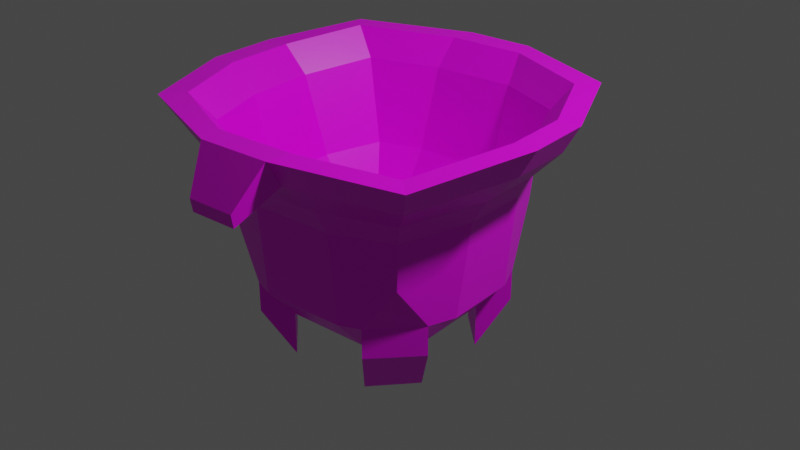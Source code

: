 # Source: untitled.blend  (saved by Blender 2.81.16; exported with 4.5.12 LTS)
import bpy
from mathutils import Matrix  # noqa: F401  (used for matrix-valued properties, if any)

bpy.ops.wm.read_factory_settings(use_empty=True)
scene = bpy.context.scene
scene.name = 'Scene'

# ---- collections
col_collection = bpy.data.collections.new('Collection'); scene.collection.children.link(col_collection)

# ---- images (referenced by path relative to the original .blend; pixels are not part of the script)
import os
ASSET_DIR = os.environ.get("B2B_ASSET_DIR", "")  # directory of the original .blend (textures are referenced by path, not embedded)
HERE = os.path.dirname(os.path.abspath(__file__))  # packed textures are extracted next to this script under _unpacked/

def load_image(name, relpath, width, height, colorspace="sRGB"):
    """Load a texture the original file referenced (path relative to the .blend, or extracted next to this script)."""
    p = next((c for c in (os.path.join(HERE, relpath), os.path.join(ASSET_DIR, relpath)) if relpath and os.path.exists(c)), "")
    if p:
        img = bpy.data.images.load(p, check_existing=True)
        img.name = name
    else:  # same state as the original file: an image datablock whose file is absent (Cycles renders it pink)
        img = bpy.data.images.new(name, width, height)
        img.source = "FILE"
        img.filepath = "//" + (relpath or name)
    img.colorspace_settings.name = colorspace
    return img
img_caldero_png = load_image('Caldero.png', 'Caldero.png', 1024, 1024, 'sRGB')

# ---- materials (node trees are filled in below, after node groups)
mat_material_001 = bpy.data.materials.new('Material.001')
mat_material_001.use_transparent_shadow = False

# ---- material node trees
mat_material_001.use_nodes = True; mat_material_001.node_tree.nodes.clear()
_N = mat_material_001.node_tree.nodes; _L = mat_material_001.node_tree.links
n0 = _N.new('ShaderNodeOutputMaterial'); n0.name = 'Material Output'; n0.location = (300, 300)
n1 = _N.new('ShaderNodeBsdfPrincipled'); n1.name = 'Principled BSDF'; n1.location = (10, 300)
n1.distribution = 'GGX'
n1.subsurface_method = 'BURLEY'
n1.inputs[2].default_value = 0.4
n1.inputs[3].default_value = 1.45
n1.inputs[27].default_value = (0.0, 0.0, 0.0, 1.0)
n1.inputs[28].default_value = 1.0
n2 = _N.new('ShaderNodeNormalMap'); n2.name = 'Normal Map'; n2.location = (-300, -300)
n2.label = 'Normal/Map'
n2.inputs[0].default_value = 0.0
n3 = _N.new('ShaderNodeTexImage'); n3.name = 'Image Texture'; n3.location = (-280, 275)
n3.image = img_caldero_png
_L.new(n1.outputs[0], n0.inputs[0])
_L.new(n2.outputs[0], n1.inputs[5])
_L.new(n3.outputs[0], n1.inputs[0])
n0.is_active_output = True

# ---- world
world_world = bpy.data.worlds.new('World'); scene.world = world_world
world_world.use_nodes = True; world_world.node_tree.nodes.clear()
_N = world_world.node_tree.nodes; _L = world_world.node_tree.links
n0 = _N.new('ShaderNodeOutputWorld'); n0.name = 'World Output'; n0.location = (300, 300)
n1 = _N.new('ShaderNodeBackground'); n1.name = 'Background'; n1.location = (10, 300)
n1.inputs[0].default_value = (0.05088, 0.05088, 0.05088, 1.0)
_L.new(n1.outputs[0], n0.inputs[0])
n0.is_active_output = True
world_world.color = (0.05088, 0.05088, 0.05088)
world_world.use_sun_shadow = False
world_world.sun_shadow_jitter_overblur = 0.0

# ---- lights
light_light_001 = bpy.data.lights.new('Light.001', 'POINT')
light_light_001.transmission_factor = 0.0
light_light_001.energy = 1000.0
light_light_001.shadow_soft_size = 0.25
light_light_001.shadow_maximum_resolution = 0.006
light_light_001.use_absolute_resolution = True

# ---- meshes
me_cube_001 = bpy.data.meshes.new('Cube.001')
me_cube_001.from_pydata([(0.7292, -0.7838, 0.441), (-0.7329, -0.6996, 0.4701), (-0.6667, -0.6665, -0.1306), (0.6665, -0.6615, -0.1301), (-0.7487, -0.687, 0.2453), (0.7453, -0.7425, 0.2346), (0.985, -0.9748, 0.5885), (-0.9734, -0.9373, 0.645), (0.443, -0.443, -0.5039), (-0.443, -0.443, -0.5039), (-0.898, -0.8277, 0.4576), (0.6811, -0.6732, 0.07923), (-0.6836, -0.6565, 0.0811), (0.9028, -0.8956, 0.4129), (0.8678, -0.8595, 0.5962), (-0.861, -0.7977, 0.6465), (0.5948, -0.6423, -0.07264), (-0.5951, -0.6461, -0.07299), (0.2439, -1.222, 0.6455), (-0.2538, -1.226, 0.6413), (0.2974, -0.5444, -0.8118), (-0.2974, -0.5444, -0.8118), (0.2886, -0.8084, -0.1306), (-0.2887, -0.8084, -0.1306), (-0.2899, -0.9095, 0.2387), (0.2719, -0.9101, 0.2452), (-0.3103, -0.9141, 0.4616), (0.2843, -0.9216, 0.47), (0.2933, -0.4758, -0.5344), (-0.2933, -0.4758, -0.5344), (0.2972, -0.7529, -0.07729), (-0.2978, -0.7531, -0.07752), (-0.2537, -1.118, 0.4506), (0.2347, -1.111, 0.4583), (-0.2887, -0.7695, -0.5553), (0.2887, -0.7695, -0.5553), (-0.2889, -0.828, 0.07842), (0.2814, -0.826, 0.08141), (-0.2903, -1.066, 0.6403), (0.2729, -1.062, 0.6472), (0.1607, -1.413, 0.3815), (-0.1627, -1.414, 0.3806), (-0.1625, -1.399, 0.2928), (0.1607, -1.398, 0.2936), (0.7497, 0.7097, 0.4838), (-0.7567, 0.7484, 0.4868), (-0.6667, 0.6667, -0.1306), (0.6864, 0.6337, -0.1135), (-0.7551, 0.7342, 0.2467), (0.7716, 0.6904, 0.262), (0.9879, 0.8955, 0.6628), (-1.005, 0.9274, 0.6743), (0.443, 0.443, -0.5039), (-0.443, 0.443, -0.5039), (-0.9245, 0.853, 0.4806), (0.7085, 0.6367, 0.1016), (-0.6816, 0.6816, 0.07833), (0.9122, 0.8174, 0.4734), (0.8769, 0.7658, 0.6658), (-0.898, 0.8042, 0.6796), (0.6165, 0.612, -0.05453), (-0.595, 0.6479, -0.07319), (0.2401, 1.215, 0.6604), (-0.2167, 1.209, 0.6639), (0.2974, 0.5444, -0.8118), (-0.2974, 0.5444, -0.8118), (0.293, 0.8012, -0.1268), (-0.2887, 0.8084, -0.1306), (-0.286, 0.9157, 0.2397), (0.2793, 0.9055, 0.2532), (-0.2941, 0.924, 0.4689), (0.291, 0.9205, 0.4785), (0.2933, 0.4758, -0.5344), (-0.2933, 0.4758, -0.5344), (0.3044, 0.7421, -0.0718), (-0.2978, 0.7531, -0.07752), (-0.229, 1.105, 0.4686), (0.2309, 1.106, 0.4753), (-0.2887, 0.7695, -0.5553), (0.2887, 0.7695, -0.5553), (-0.2888, 0.8289, 0.07831), (0.292, 0.8163, 0.08732), (-0.2587, 1.054, 0.6582), (0.2728, 1.058, 0.6588), (0.1536, 1.407, 0.3937), (-0.148, 1.405, 0.3924), (-0.1532, 1.393, 0.3008), (0.1528, 1.393, 0.3038), (0.9132, 0.2548, 0.4597), (0.9139, -0.1891, 0.4612), (-0.8249, -0.2948, 0.4952), (-0.9051, 0.2483, 0.4628), (0.7361, 0.2472, -0.07424), (0.7301, -0.2138, -0.07462), (-0.7297, -0.2536, -0.07777), (-0.7315, 0.2525, -0.07848), (-0.5531, 0.2577, -0.812), (-0.5531, -0.2577, -0.812), (1.24, 0.2566, 0.6413), (1.242, -0.1898, 0.6413), (-1.209, -0.27, 0.6534), (-1.24, 0.2521, 0.6413), (0.5531, -0.2577, -0.812), (0.5531, 0.2577, -0.812), (0.8252, 0.2486, -0.128), (0.8211, -0.2144, -0.1269), (-0.8221, -0.2514, -0.1305), (-0.8225, 0.2512, -0.1306), (0.9303, -0.1951, 0.2418), (0.933, 0.251, 0.2398), (-0.9281, 0.2497, 0.2391), (-0.8685, -0.285, 0.2626), (0.4844, 0.2538, -0.5425), (0.4844, -0.2538, -0.5425), (-0.4844, -0.2538, -0.5425), (-0.4844, 0.2538, -0.5425), (-1.13, 0.25, 0.4517), (-1.07, -0.2882, 0.475), (1.134, -0.1882, 0.4511), (1.133, 0.2552, 0.4504), (0.7835, -0.2515, -0.5556), (0.7835, 0.2515, -0.5556), (-0.7835, 0.2515, -0.5556), (-0.7835, -0.2515, -0.5556), (0.8412, -0.201, 0.08331), (0.8476, 0.2481, 0.08289), (-0.843, 0.2512, 0.07831), (-0.8148, -0.2675, 0.08925), (1.085, -0.1779, 0.64), (1.083, 0.259, 0.64), (-1.081, 0.2509, 0.6408), (-1.025, -0.2855, 0.6624), (0.2975, 0.2581, -0.8119), (0.2975, -0.2581, -0.8119), (-0.2975, -0.2581, -0.8119), (-0.2975, 0.2581, -0.8119), (-0.2908, 0.252, -0.6043), (-0.2908, -0.252, -0.6043), (0.2908, -0.252, -0.6043), (0.2908, 0.252, -0.6043), (0.5478, -0.282, -0.8119), (0.2974, -0.5444, -0.8118), (-0.2974, -0.5444, -0.8118), (-0.5478, -0.282, -0.8119), (0.4341, -0.7149, -0.5541), (0.7149, -0.4341, -0.5541), (0.6522, -0.6497, -0.2464), (-0.7149, -0.4341, -0.5541), (-0.4341, -0.7149, -0.5541), (-0.6523, -0.6522, -0.2466), (0.2974, 0.5444, -0.8118), (0.5478, 0.282, -0.8119), (-0.5478, 0.282, -0.8119), (-0.2974, 0.5444, -0.8118), (0.7149, 0.4341, -0.5541), (0.4341, 0.7149, -0.5541), (0.6612, 0.636, -0.2469), (-0.4341, 0.7149, -0.5541), (-0.7149, 0.4341, -0.5541), (-0.6523, 0.6523, -0.2466), (0.4341, -0.7149, -0.7625), (0.7149, -0.4341, -0.7625), (-0.7149, -0.4341, -0.7625), (-0.4341, -0.7149, -0.7625), (0.7149, 0.4341, -0.7625), (0.4341, 0.7149, -0.7625), (-0.4341, 0.7149, -0.7625), (-0.7149, 0.4341, -0.7625), (0.2974, -0.5444, -1.116), (0.5478, -0.282, -1.116), (-0.5478, -0.282, -1.116), (-0.2974, -0.5444, -1.116), (0.5478, 0.282, -1.116), (0.2974, 0.5444, -1.116), (-0.2974, 0.5444, -1.116), (-0.5478, 0.282, -1.116), (0.6692, 0.1819, -0.9058), (0.5517, 0.1496, -0.9075), (1.514, 0.4106, -1.156)], [], [(112, 52, 72, 139), (26, 1, 15, 38), (136, 73, 53, 115), (30, 16, 8, 28), (36, 24, 4, 12), (38, 15, 7, 19), (13, 6, 18, 33), (0, 27, 39, 14), (48, 110, 116, 54), (59, 51, 101, 130), (3, 11, 37, 22), (133, 102, 140, 141, 20), (119, 57, 50, 98), (125, 55, 49, 109), (78, 157, 159, 46, 67), (65, 153, 157, 78), (156, 155, 79, 66, 47), (46, 107, 126, 56), (141, 144, 35, 20), (23, 36, 12, 2), (34, 23, 2, 149, 148), (152, 96, 122, 158), (108, 118, 13, 5), (104, 47, 55, 125), (103, 151, 154, 121), (56, 126, 110, 48), (147, 149, 2, 106, 123), (5, 13, 33, 25), (24, 32, 10, 4), (11, 5, 25, 37), (27, 0, 16, 30), (1, 26, 31, 17), (97, 134, 21, 142, 143), (32, 19, 7, 10), (88, 129, 58, 44), (129, 98, 50, 58), (91, 95, 61, 45), (10, 7, 100, 117), (17, 31, 29, 9), (44, 60, 92, 88), (94, 17, 9, 114), (1, 90, 131, 15), (95, 115, 53, 61), (27, 30, 31, 26), (29, 31, 30, 28), (33, 18, 40, 43), (25, 33, 32, 24), (72, 73, 136, 139), (23, 34, 35, 22), (20, 35, 34, 21), (24, 36, 37, 25), (22, 37, 36, 23), (26, 38, 39, 27), (18, 39, 38, 19), (14, 39, 18, 6), (41, 42, 43, 40), (19, 32, 42, 41), (32, 33, 43, 42), (18, 19, 41, 40), (137, 114, 9, 29), (70, 82, 59, 45), (65, 64, 132, 135), (74, 72, 52, 60), (80, 56, 48, 68), (82, 63, 51, 59), (57, 77, 62, 50), (44, 58, 83, 71), (113, 138, 28, 8), (143, 147, 123, 97), (47, 66, 81, 55), (132, 64, 150, 151, 103), (15, 131, 100, 7), (12, 4, 111, 127), (2, 12, 127, 106), (105, 124, 11, 3), (128, 14, 6, 99), (124, 108, 5, 11), (150, 64, 79, 155), (67, 46, 56, 80), (121, 154, 156, 47, 104), (21, 34, 148, 142), (109, 49, 57, 119), (144, 146, 3, 22, 35), (4, 10, 117, 111), (159, 158, 122, 107, 46), (49, 69, 77, 57), (68, 48, 54, 76), (55, 81, 69, 49), (71, 74, 60, 44), (45, 61, 75, 70), (96, 152, 153, 65, 135), (76, 54, 51, 63), (90, 1, 17, 94), (118, 99, 6, 13), (60, 52, 112, 92), (54, 116, 101, 51), (61, 53, 73, 75), (89, 0, 14, 128), (16, 93, 113, 8), (45, 59, 130, 91), (120, 105, 3, 146, 145), (71, 70, 75, 74), (73, 72, 74, 75), (77, 87, 84, 62), (69, 68, 76, 77), (21, 134, 133, 20), (67, 66, 79, 78), (64, 65, 78, 79), (68, 69, 81, 80), (66, 67, 80, 81), (70, 71, 83, 82), (62, 63, 82, 83), (28, 138, 137, 29), (58, 50, 62, 83), (85, 84, 87, 86), (63, 85, 86, 76), (76, 86, 87, 77), (62, 84, 85, 63), (101, 116, 117, 100), (111, 117, 116, 110), (99, 118, 119, 98), (109, 119, 118, 108), (105, 120, 121, 104), (103, 121, 120, 102), (107, 122, 123, 106), (97, 123, 122, 96), (108, 124, 125, 109), (104, 125, 124, 105), (110, 126, 127, 111), (106, 127, 126, 107), (89, 128, 129, 88), (98, 129, 128, 99), (91, 130, 131, 90), (100, 131, 130, 101), (88, 92, 93, 89), (113, 93, 92, 112), (90, 94, 95, 91), (115, 95, 94, 114), (135, 132, 133, 134), (139, 136, 137, 138), (96, 135, 134, 97), (132, 103, 102, 133), (112, 139, 138, 113), (136, 115, 114, 137), (0, 89, 93, 16), (144, 145, 146), (147, 148, 149), (154, 155, 156), (157, 158, 159), (142, 148, 163, 171), (145, 144, 160, 161), (157, 153, 174, 166), (143, 142, 171, 170), (102, 120, 145, 140), (160, 168, 169, 161), (171, 163, 162, 170), (164, 172, 173, 165), (175, 167, 166, 174), (147, 143, 170, 162), (158, 157, 166, 167), (154, 151, 172, 164), (148, 147, 162, 163), (151, 150, 173, 172), (144, 141, 168, 160), (150, 155, 165, 173), (141, 140, 169, 168), (153, 152, 175, 174), (140, 145, 161, 169), (155, 154, 164, 165), (152, 158, 167, 175)])
me_cube_001.polygons.foreach_set('use_smooth', [True] * 170)
_k = set([(0, 14), (0, 16), (0, 27), (0, 89), (1, 15), (1, 17), (1, 26), (1, 90), (2, 12), (2, 23), (2, 106), (2, 149), (3, 11), (3, 22), (3, 105), (3, 146), (4, 10), (4, 12), (4, 24), (4, 111), (5, 11), (5, 13), (5, 25), (5, 108), (6, 13), (6, 14), (6, 18), (6, 99), (7, 10), (7, 15), (7, 19), (7, 100), (8, 16), (8, 28), (8, 113), (9, 17), (9, 29), (9, 114), (10, 32), (10, 117), (11, 37), (11, 124), (12, 36), (12, 127), (13, 33), (13, 118), (14, 39), (14, 128), (15, 38), (15, 131), (16, 30), (16, 93), (17, 31), (17, 94), (18, 19), (18, 33), (18, 39), (18, 40), (19, 32), (19, 38), (19, 41), (20, 21), (20, 35), (20, 141), (21, 34), (21, 142), (22, 35), (22, 37), (23, 34), (23, 36), (24, 25), (24, 32), (24, 36), (25, 33), (25, 37), (26, 27), (26, 31), (26, 38), (27, 30), (27, 39), (28, 29), (28, 30), (28, 138), (29, 31), (29, 137), (30, 31), (32, 33), (32, 42), (33, 43), (34, 35), (34, 148), (35, 144), (36, 37), (38, 39), (40, 41), (40, 43), (41, 42), (42, 43), (44, 58), (44, 60), (44, 71), (44, 88), (45, 59), (45, 61), (45, 70), (45, 91), (46, 56), (46, 67), (46, 159), (47, 55), (47, 104), (47, 156), (48, 54), (48, 56), (48, 68), (48, 110), (49, 55), (49, 57), (49, 69), (49, 109), (50, 57), (50, 58), (50, 62), (50, 98), (51, 54), (51, 59), (51, 63), (51, 101), (52, 60), (52, 72), (52, 112), (53, 61), (53, 73), (53, 115), (54, 76), (54, 116), (55, 81), (55, 125), (56, 80), (56, 126), (57, 77), (57, 119), (58, 83), (58, 129), (59, 82), (59, 130), (60, 74), (60, 92), (61, 75), (61, 95), (62, 63), (62, 77), (62, 83), (62, 84), (63, 76), (63, 82), (63, 85), (64, 65), (64, 79), (64, 150), (65, 78), (65, 153), (66, 79), (66, 81), (67, 78), (67, 80), (68, 69), (68, 76), (68, 80), (69, 77), (69, 81), (70, 71), (70, 75), (70, 82), (71, 74), (71, 83), (72, 73), (72, 74), (72, 139), (73, 75), (73, 136), (74, 75), (76, 77), (76, 86), (77, 87), (78, 79), (78, 157), (79, 155), (80, 81), (82, 83), (84, 85), (84, 87), (85, 86), (86, 87), (88, 89), (88, 92), (88, 129), (89, 93), (89, 128), (90, 91), (90, 94), (90, 131), (91, 95), (91, 130), (92, 93), (92, 112), (93, 113), (94, 95), (94, 114), (95, 115), (96, 97), (96, 122), (96, 152), (97, 123), (97, 143), (98, 99), (98, 119), (98, 129), (99, 118), (99, 128), (100, 101), (100, 117), (100, 131), (101, 116), (101, 130), (102, 103), (102, 120), (102, 140), (103, 121), (103, 151), (104, 121), (104, 125), (105, 120), (105, 124), (106, 107), (106, 123), (106, 127), (107, 122), (107, 126), (108, 109), (108, 118), (108, 124), (109, 119), (109, 125), (110, 111), (110, 116), (110, 126), (111, 117), (111, 127), (112, 113), (112, 139), (113, 138), (114, 115), (114, 137), (115, 136), (116, 117), (118, 119), (120, 121), (120, 145), (121, 154), (122, 123), (122, 158), (123, 147), (124, 125), (126, 127), (128, 129), (130, 131), (136, 137), (136, 139), (137, 138), (138, 139), (140, 141), (140, 145), (140, 169), (141, 144), (141, 168), (142, 143), (142, 148), (142, 171), (143, 147), (143, 170), (144, 145), (144, 146), (144, 160), (145, 146), (145, 161), (147, 148), (147, 149), (147, 162), (148, 149), (148, 163), (150, 151), (150, 155), (150, 173), (151, 154), (151, 172), (152, 153), (152, 158), (152, 175), (153, 157), (153, 174), (154, 155), (154, 156), (154, 164), (155, 156), (155, 165), (157, 158), (157, 159), (157, 166), (158, 159), (158, 167), (160, 161), (160, 168), (161, 169), (162, 163), (162, 170), (163, 171), (164, 165), (164, 172), (165, 173), (166, 167), (166, 174), (167, 175), (168, 169), (170, 171), (172, 173), (174, 175)])
me_cube_001.attributes.new('sharp_edge', 'BOOLEAN', 'EDGE').data.foreach_set('value', [ (min(e.vertices), max(e.vertices)) in _k for e in me_cube_001.edges])
_uv = me_cube_001.uv_layers.new(name='UVMap')
_uv.uv.foreach_set('vector', [0.3463, 0.2663, 0.3599, 0.2754, 0.3535, 0.3012, 0.3324, 0.2989, 0.1358, 0.05746, 0.08296, 0.09701, 0.04591, 0.07959, 0.1167, 0.02998, 0.2671, 0.2668, 0.2583, 0.3056, 0.2363, 0.3005, 0.2359, 0.2677, 0.9313, 0.8158, 0.927, 0.7641, 0.9938, 0.7918, 1.0, 0.8179, 0.8165, 0.1771, 0.8397, 0.1795, 0.842, 0.261, 0.8172, 0.247, 0.1167, 0.02998, 0.04591, 0.07959, 0.03229, 0.05568, 0.121, 0.001697, 0.3243, 0.6189, 0.3501, 0.6041, 0.3501, 0.7334, 0.3236, 0.7356, 0.8445, 0.7396, 0.8439, 0.817, 0.8182, 0.8183, 0.8205, 0.7149, 0.08122, 0.462, 0.07794, 0.5467, 0.03643, 0.5463, 0.03692, 0.441, 0.03737, 0.3602, 0.02483, 0.3823, 0.0, 0.2653, 0.01964, 0.2643, 0.8059, 0.008042, 0.8405, 0.008985, 0.8272, 0.07772, 0.7929, 0.07297, 0.5357, 0.09116, 0.5325, 0.118, 0.5285, 0.1167, 0.4872, 0.08214, 0.4872, 0.08214, 0.575, 0.3677, 0.6723, 0.3654, 0.679, 0.4017, 0.5683, 0.4051, 0.5882, 0.2873, 0.6551, 0.2875, 0.6587, 0.3177, 0.583, 0.3178, 0.575, 0.6292, 0.5765, 0.6545, 0.5427, 0.6923, 0.5063, 0.6948, 0.5019, 0.6291, 0.6255, 0.6301, 0.6255, 0.6301, 0.5765, 0.6545, 0.575, 0.6292, 0.5432, 0.4621, 0.5765, 0.5024, 0.575, 0.528, 0.5014, 0.5271, 0.5044, 0.4575, 0.1478, 0.4739, 0.1437, 0.5465, 0.1076, 0.5465, 0.1118, 0.4714, 0.4872, 0.08214, 0.4491, 0.1264, 0.4417, 0.1092, 0.4872, 0.08214, 0.7826, 0.1736, 0.8165, 0.1771, 0.8172, 0.247, 0.7819, 0.2404, 0.7138, 0.1666, 0.7826, 0.1736, 0.7819, 0.2404, 0.7476, 0.2344, 0.7137, 0.1923, 0.2669, 0.5414, 0.2668, 0.5456, 0.217, 0.5464, 0.2186, 0.5145, 0.5074, 0.3037, 0.4999, 0.354, 0.3842, 0.3022, 0.4173, 0.2661, 0.5947, 0.2561, 0.6612, 0.2556, 0.6551, 0.2875, 0.5882, 0.2873, 0.6198, 0.1342, 0.6239, 0.1344, 0.64, 0.192, 0.6083, 0.1933, 0.1118, 0.4714, 0.1076, 0.5465, 0.07794, 0.5467, 0.08122, 0.462, 0.2186, 0.6667, 0.1842, 0.7051, 0.1478, 0.7076, 0.1436, 0.6346, 0.217, 0.6345, 0.4173, 0.2661, 0.3842, 0.3022, 0.3547, 0.2315, 0.3946, 0.2126, 0.8397, 0.1795, 0.8667, 0.1754, 0.8686, 0.2897, 0.842, 0.261, 0.8405, 0.008985, 0.8645, 0.0, 0.8507, 0.08164, 0.8272, 0.07772, 0.8439, 0.817, 0.8445, 0.7396, 0.927, 0.7641, 0.9313, 0.8158, 0.8369, 0.9961, 0.845, 0.9213, 0.9313, 0.9201, 0.9272, 0.9726, 0.5464, 0.001909, 0.5431, 0.02872, 0.4947, 0.01972, 0.4947, 0.01972, 0.5422, 0.001718, 0.8667, 0.1754, 0.8938, 0.178, 0.8938, 0.3054, 0.8686, 0.2897, 0.7859, 0.909, 0.812, 0.9105, 0.8182, 1.0, 0.791, 0.9893, 0.3214, 0.815, 0.3205, 0.7958, 0.433, 0.8308, 0.4107, 0.8445, 0.0627, 0.2639, 0.1494, 0.2664, 0.1655, 0.335, 0.07801, 0.3507, 0.04154, 0.7356, 0.007649, 0.7547, 0.0, 0.6373, 0.03404, 0.6407, 0.9272, 0.9726, 0.9313, 0.9201, 1.0, 0.9207, 0.9938, 0.947, 0.791, 0.9893, 0.7037, 0.9689, 0.6998, 0.9045, 0.7859, 0.909, 0.1496, 0.1778, 0.1655, 0.1084, 0.2363, 0.1453, 0.2359, 0.1788, 0.08296, 0.09701, 0.06862, 0.1682, 0.02386, 0.17, 0.04591, 0.07959, 0.1494, 0.2664, 0.2359, 0.2677, 0.2363, 0.3005, 0.1655, 0.335, 0.8439, 0.817, 0.9313, 0.8158, 0.9313, 0.9201, 0.845, 0.9213, 1.0, 0.9207, 0.9313, 0.9201, 0.9313, 0.8158, 1.0, 0.8179, 0.3543, 0.5738, 0.3211, 0.5709, 0.3425, 0.519, 0.3543, 0.5151, 0.8507, 0.08164, 0.8769, 0.09047, 0.8667, 0.1754, 0.8397, 0.1795, 0.3303, 0.3028, 0.2583, 0.3056, 0.2671, 0.2668, 0.3384, 0.264, 0.7826, 0.1736, 0.7138, 0.1666, 0.7241, 0.06595, 0.7929, 0.07297, 0.6911, 0.0615, 0.7241, 0.06595, 0.7138, 0.1666, 0.6805, 0.1652, 0.8397, 0.1795, 0.8165, 0.1771, 0.8272, 0.07772, 0.8507, 0.08164, 0.7929, 0.07297, 0.8272, 0.07772, 0.8165, 0.1771, 0.7826, 0.1736, 0.845, 0.9213, 0.8195, 0.917, 0.8182, 0.8183, 0.8439, 0.817, 0.0647, 0.9154, 0.09265, 0.9124, 0.09386, 0.9807, 0.06564, 0.976, 0.1265, 0.8337, 0.09265, 0.9124, 0.0647, 0.9154, 0.106, 0.8181, 0.2824, 0.4994, 0.2684, 0.4996, 0.268, 0.4429, 0.282, 0.4427, 0.7156, 0.3054, 0.7531, 0.3061, 0.7531, 0.3639, 0.739, 0.3582, 0.7156, 0.3054, 0.7156, 0.391, 0.679, 0.3783, 0.6798, 0.3217, 0.3341, 0.4279, 0.3341, 0.5151, 0.2824, 0.4994, 0.282, 0.4427, 0.2671, 0.1785, 0.2359, 0.1788, 0.2363, 0.1453, 0.2583, 0.139, 0.8224, 0.6067, 0.86, 0.6048, 0.8411, 0.7149, 0.8094, 0.6865, 0.679, 0.05404, 0.6715, 0.1164, 0.623, 0.1074, 0.6305, 0.04499, 0.7361, 0.4916, 0.6478, 0.4836, 0.6543, 0.4578, 0.7392, 0.4367, 0.4658, 0.629, 0.4704, 0.6973, 0.4403, 0.7103, 0.4358, 0.6287, 0.1184, 0.4011, 0.1229, 0.4279, 0.02483, 0.3823, 0.03737, 0.3602, 0.3993, 0.4182, 0.3899, 0.5387, 0.3551, 0.5374, 0.3647, 0.4051, 0.8352, 0.4237, 0.8701, 0.4051, 0.8701, 0.5122, 0.8347, 0.5049, 0.3547, 0.1742, 0.3384, 0.1757, 0.3303, 0.1362, 0.345, 0.1411, 0.2669, 0.6402, 0.2186, 0.6667, 0.217, 0.6345, 0.2668, 0.636, 0.5044, 0.4575, 0.5014, 0.5271, 0.4647, 0.5272, 0.4679, 0.4535, 0.623, 0.1074, 0.6715, 0.1164, 0.6715, 0.1164, 0.6239, 0.1344, 0.6198, 0.1342, 0.04591, 0.07959, 0.02386, 0.17, 0.002354, 0.1736, 0.03229, 0.05568, 0.1113, 0.7059, 0.08163, 0.7112, 0.07552, 0.6405, 0.1064, 0.6375, 0.1478, 0.7076, 0.1113, 0.7059, 0.1064, 0.6375, 0.1436, 0.6346, 0.5164, 0.2412, 0.5122, 0.2725, 0.4344, 0.2403, 0.4427, 0.2104, 0.2449, 0.8138, 0.1265, 0.8337, 0.106, 0.8181, 0.2423, 0.7947, 0.5122, 0.2725, 0.5074, 0.3037, 0.4173, 0.2661, 0.4344, 0.2403, 0.6255, 0.5258, 0.6255, 0.5258, 0.575, 0.528, 0.5765, 0.5024, 0.5019, 0.6291, 0.5063, 0.6948, 0.4704, 0.6973, 0.4658, 0.629, 0.6083, 0.1933, 0.64, 0.192, 0.6687, 0.2217, 0.6612, 0.2556, 0.5947, 0.2561, 0.6805, 0.1652, 0.7138, 0.1666, 0.7137, 0.1923, 0.6805, 0.1652, 0.583, 0.3178, 0.6587, 0.3177, 0.6723, 0.3654, 0.575, 0.3677, 0.7291, 0.04098, 0.7709, 0.006979, 0.8059, 0.008042, 0.7929, 0.07297, 0.7241, 0.06595, 0.08163, 0.7112, 0.04154, 0.7356, 0.03404, 0.6407, 0.07552, 0.6405, 0.1843, 0.4764, 0.2186, 0.5145, 0.217, 0.5464, 0.1437, 0.5465, 0.1478, 0.4739, 0.4391, 0.4425, 0.4338, 0.5296, 0.3899, 0.5387, 0.3993, 0.4182, 0.4358, 0.6287, 0.4403, 0.7103, 0.3969, 0.7402, 0.3911, 0.6193, 0.4679, 0.4535, 0.4647, 0.5272, 0.4338, 0.5296, 0.4391, 0.4425, 0.8347, 0.5049, 0.7361, 0.4916, 0.7392, 0.4367, 0.8352, 0.4237, 0.8094, 0.6865, 0.7152, 0.6477, 0.7244, 0.5965, 0.8224, 0.6067, 0.6337, 0.01815, 0.6377, 0.01949, 0.679, 0.05404, 0.679, 0.05404, 0.6305, 0.04499, 0.3911, 0.6193, 0.3969, 0.7402, 0.3618, 0.7545, 0.3547, 0.6174, 0.06862, 0.1682, 0.08296, 0.09701, 0.1655, 0.1084, 0.1496, 0.1778, 0.4999, 0.354, 0.4927, 0.3912, 0.3646, 0.3323, 0.3842, 0.3022, 0.7037, 0.9689, 0.6331, 0.9367, 0.6267, 0.9031, 0.6998, 0.9045, 0.03692, 0.441, 0.03643, 0.5463, 0.001225, 0.5458, 0.001827, 0.4279, 0.7152, 0.6477, 0.6379, 0.6122, 0.637, 0.5858, 0.7244, 0.5965, 0.7893, 0.8312, 0.795, 0.7275, 0.8182, 0.7149, 0.8151, 0.8339, 0.7101, 0.7491, 0.7032, 0.8238, 0.6304, 0.8143, 0.6394, 0.7815, 0.07801, 0.3507, 0.03737, 0.3602, 0.01964, 0.2643, 0.0627, 0.2639, 0.5231, 0.1774, 0.5164, 0.2412, 0.4427, 0.2104, 0.4511, 0.1803, 0.4931, 0.1647, 0.8347, 0.5049, 0.8224, 0.6067, 0.7244, 0.5965, 0.7361, 0.4916, 0.637, 0.5858, 0.6478, 0.4836, 0.7361, 0.4916, 0.7244, 0.5965, 0.268, 0.5757, 0.3203, 0.5478, 0.3211, 0.5606, 0.2838, 0.6041, 0.4338, 0.5296, 0.4358, 0.6287, 0.3911, 0.6193, 0.3899, 0.5387, 0.4947, 0.01972, 0.5431, 0.02872, 0.5357, 0.09116, 0.4872, 0.08214, 0.5019, 0.6291, 0.5014, 0.5271, 0.575, 0.528, 0.575, 0.6292, 0.6255, 0.5258, 0.6255, 0.6301, 0.575, 0.6292, 0.575, 0.528, 0.4358, 0.6287, 0.4338, 0.5296, 0.4647, 0.5272, 0.4658, 0.629, 0.5014, 0.5271, 0.5019, 0.6291, 0.4658, 0.629, 0.4647, 0.5272, 0.8224, 0.6067, 0.8347, 0.5049, 0.8701, 0.5122, 0.86, 0.6048, 0.4915, 0.923, 0.4918, 0.9795, 0.4649, 0.9836, 0.4639, 0.9185, 0.3303, 0.1362, 0.3384, 0.1757, 0.2671, 0.1785, 0.2583, 0.139, 0.4107, 0.8445, 0.433, 0.8308, 0.4915, 0.923, 0.4639, 0.9185, 0.2839, 0.6153, 0.2844, 0.6682, 0.2687, 0.6681, 0.268, 0.6145, 0.268, 0.7456, 0.2911, 0.6906, 0.3053, 0.6841, 0.3053, 0.7433, 0.2692, 0.5262, 0.3211, 0.5151, 0.3203, 0.5478, 0.268, 0.5757, 0.3236, 0.6841, 0.2844, 0.6682, 0.2839, 0.6153, 0.3236, 0.6041, 0.001225, 0.5458, 0.03643, 0.5463, 0.03404, 0.6407, 0.0, 0.6373, 0.07552, 0.6405, 0.03404, 0.6407, 0.03643, 0.5463, 0.07794, 0.5467, 0.4927, 0.3912, 0.4999, 0.354, 0.575, 0.3677, 0.5683, 0.4051, 0.583, 0.3178, 0.575, 0.3677, 0.4999, 0.354, 0.5074, 0.3037, 0.5164, 0.2412, 0.5231, 0.1774, 0.6083, 0.1933, 0.5947, 0.2561, 0.6198, 0.1342, 0.6083, 0.1933, 0.5231, 0.1774, 0.5325, 0.118, 0.1437, 0.5465, 0.217, 0.5464, 0.217, 0.6345, 0.1436, 0.6346, 0.2668, 0.636, 0.217, 0.6345, 0.217, 0.5464, 0.2668, 0.5456, 0.5074, 0.3037, 0.5122, 0.2725, 0.5882, 0.2873, 0.583, 0.3178, 0.5947, 0.2561, 0.5882, 0.2873, 0.5122, 0.2725, 0.5164, 0.2412, 0.07794, 0.5467, 0.1076, 0.5465, 0.1064, 0.6375, 0.07552, 0.6405, 0.1436, 0.6346, 0.1064, 0.6375, 0.1076, 0.5465, 0.1437, 0.5465, 0.7893, 0.8312, 0.8151, 0.8339, 0.812, 0.9105, 0.7859, 0.909, 0.3205, 0.7958, 0.3214, 0.815, 0.2449, 0.8138, 0.2423, 0.7947, 0.0627, 0.2639, 0.01964, 0.2643, 0.02386, 0.17, 0.06862, 0.1682, 0.002354, 0.1736, 0.02386, 0.17, 0.01964, 0.2643, 0.0, 0.2653, 0.7859, 0.909, 0.6998, 0.9045, 0.7032, 0.8238, 0.7893, 0.8312, 0.6304, 0.8143, 0.7032, 0.8238, 0.6998, 0.9045, 0.6267, 0.9031, 0.06862, 0.1682, 0.1496, 0.1778, 0.1494, 0.2664, 0.0627, 0.2639, 0.2359, 0.2677, 0.1494, 0.2664, 0.1496, 0.1778, 0.2359, 0.1788, 0.6305, 0.04499, 0.623, 0.1074, 0.5357, 0.09116, 0.5431, 0.02872, 0.3384, 0.264, 0.2671, 0.2668, 0.2671, 0.1785, 0.3384, 0.1757, 0.6337, 0.01815, 0.6305, 0.04499, 0.5431, 0.02872, 0.5464, 0.001909, 0.623, 0.1074, 0.6198, 0.1342, 0.5325, 0.118, 0.5357, 0.09116, 0.3547, 0.2631, 0.3384, 0.264, 0.3384, 0.1757, 0.3547, 0.1742, 0.2671, 0.2668, 0.2359, 0.2677, 0.2359, 0.1788, 0.2671, 0.1785, 0.795, 0.7275, 0.7893, 0.8312, 0.7032, 0.8238, 0.7101, 0.7491, 0.4491, 0.1264, 0.465, 0.1426, 0.4594, 0.1504, 0.2186, 0.6667, 0.2285, 0.6984, 0.2203, 0.7026, 0.64, 0.192, 0.673, 0.1813, 0.6741, 0.1907, 0.5765, 0.6545, 0.5869, 0.6857, 0.5786, 0.6899, 0.6805, 0.1652, 0.7137, 0.1923, 0.7137, 0.1923, 0.6805, 0.1652, 0.465, 0.1426, 0.4491, 0.1264, 0.4491, 0.1264, 0.465, 0.1426, 0.5765, 0.6545, 0.6255, 0.6301, 0.6255, 0.6301, 0.5765, 0.6545, 0.5422, 0.001718, 0.4947, 0.01972, 0.4947, 0.01972, 0.5422, 0.001718, 0.5325, 0.118, 0.5231, 0.1774, 0.4931, 0.1647, 0.5285, 0.1167, 0.4491, 0.1264, 0.4872, 0.08214, 0.5285, 0.1167, 0.4931, 0.1647, 0.6805, 0.1652, 0.7137, 0.1923, 0.7076, 0.2237, 0.679, 0.2008, 0.64, 0.192, 0.6239, 0.1344, 0.6614, 0.1364, 0.673, 0.1813, 0.2669, 0.5414, 0.2186, 0.5145, 0.2285, 0.4831, 0.268, 0.5033, 0.2186, 0.6667, 0.2669, 0.6402, 0.2669, 0.6402, 0.2186, 0.6667, 0.5869, 0.6857, 0.5765, 0.6545, 0.5765, 0.6545, 0.5869, 0.6857, 0.64, 0.192, 0.6239, 0.1344, 0.6239, 0.1344, 0.64, 0.192, 0.2285, 0.6984, 0.2186, 0.6667, 0.2186, 0.6667, 0.2285, 0.6984, 0.6239, 0.1344, 0.6715, 0.1164, 0.6715, 0.1164, 0.6239, 0.1344, 0.4491, 0.1264, 0.4872, 0.08214, 0.4872, 0.08214, 0.4491, 0.1264, 0.6255, 0.5258, 0.5765, 0.5024, 0.5765, 0.5024, 0.6255, 0.5258, 0.4872, 0.08214, 0.5285, 0.1167, 0.5285, 0.1167, 0.4872, 0.08214, 0.679, 0.05404, 0.6377, 0.01949, 0.6377, 0.01949, 0.679, 0.05404, 0.5285, 0.1167, 0.4931, 0.1647, 0.4931, 0.1647, 0.5285, 0.1167, 0.673, 0.1813, 0.64, 0.192, 0.64, 0.192, 0.673, 0.1813, 0.2669, 0.5414, 0.2186, 0.5145, 0.2186, 0.5145, 0.2669, 0.5414])
me_cube_001.materials.append(mat_material_001)
me_cube_001.use_remesh_fix_poles = True
me_cube_001.use_remesh_preserve_attributes = False
me_cube_001.use_mirror_vertex_groups = False
me_cube_001.update()
me_cube_001.normals_split_custom_set([tuple(v) for v in zip(*[iter([-0.2728, -0.2685, 0.9238, -0.2728, -0.2685, 0.9238, -0.2728, -0.2685, 0.9238, -0.2728, -0.2685, 0.9238, 0.3543, 0.711, 0.6074, 0.3543, 0.711, 0.6074, 0.3543, 0.711, 0.6074, 0.3543, 0.711, 0.6074, 0.2728, -0.2685, 0.9238, 0.2728, -0.2685, 0.9238, 0.2728, -0.2685, 0.9238, 0.2728, -0.2685, 0.9238, -0.3007, 0.8175, 0.4912, -0.3007, 0.8175, 0.4912, -0.3007, 0.8175, 0.4912, -0.3007, 0.8175, 0.4912, -0.3925, -0.8417, -0.3707, -0.3925, -0.8417, -0.3707, -0.3925, -0.8417, -0.3707, -0.3925, -0.8417, -0.3707, 0.006335, -0.003025, 1.0, 0.006335, -0.003025, 1.0, 0.006335, -0.003025, 1.0, 0.006335, -0.003025, 1.0, 0.2382, -0.8346, -0.4967, 0.2382, -0.8346, -0.4967, 0.2382, -0.8346, -0.4967, 0.2382, -0.8346, -0.4967, -0.2102, 0.7811, 0.588, -0.2102, 0.7811, 0.588, -0.2102, 0.7811, 0.588, -0.2102, 0.7811, 0.588, -0.7048, 0.2673, -0.6571, -0.7048, 0.2673, -0.6571, -0.7048, 0.2673, -0.6571, -0.7048, 0.2673, -0.6571, -0.039, -0.045, 0.9982, -0.039, -0.045, 0.9982, -0.039, -0.045, 0.9982, -0.039, -0.045, 0.9982, 0.3586, -0.9308, -0.07099, 0.3586, -0.9308, -0.07099, 0.3586, -0.9308, -0.07099, 0.3586, -0.9308, -0.07099, -8.451e-05, -0.0002499, -1.0, -0.0001836, -0.00031, -1.0, 2.221e-05, -0.00067, -1.0, 2.221e-05, -0.00067, -1.0, 1.115e-05, -0.0004995, -1.0, 0.8181, 0.3396, -0.4641, 0.8181, 0.3396, -0.4641, 0.8181, 0.3396, -0.4641, 0.8181, 0.3396, -0.4641, 0.8331, 0.3245, -0.4479, 0.8331, 0.3245, -0.4479, 0.8331, 0.3245, -0.4479, 0.8331, 0.3245, -0.4479, -0.3627, 0.9272, -0.09335, -0.3627, 0.9272, -0.09335, -0.3627, 0.9272, -0.09335, -0.3627, 0.9272, -0.09335, -0.3627, 0.9272, -0.09335, -0.2783, 0.7266, -0.6282, -0.2783, 0.7266, -0.6282, -0.2783, 0.7266, -0.6282, -0.2783, 0.7266, -0.6282, 0.3833, 0.9217, -0.06019, 0.3833, 0.9217, -0.06019, 0.3833, 0.9217, -0.06019, 0.3891, 0.9193, -0.05914, 0.3839, 0.9214, -0.06008, -0.9279, 0.3611, -0.09242, -0.9279, 0.3612, -0.09243, -0.9324, 0.3496, -0.0918, -0.9324, 0.3496, -0.0918, 0.2783, -0.7266, -0.6282, 0.2783, -0.7266, -0.6282, 0.2783, -0.7266, -0.6282, 0.2783, -0.7266, -0.6282, -0.3757, -0.926, -0.03636, -0.3757, -0.926, -0.03636, -0.3757, -0.926, -0.03636, -0.3757, -0.926, -0.03636, -0.3629, -0.9272, -0.09321, -0.3629, -0.9272, -0.09321, -0.3629, -0.9272, -0.09321, -0.3629, -0.9272, -0.09321, -0.3629, -0.9272, -0.09321, -0.7253, 0.2643, -0.6357, -0.7253, 0.2643, -0.6357, -0.7253, 0.2643, -0.6357, -0.7253, 0.2643, -0.6357, 0.6778, -0.1994, -0.7076, 0.6778, -0.1994, -0.7076, 0.6778, -0.1994, -0.7076, 0.6778, -0.1994, -0.7076, 0.9351, 0.3401, -0.09966, 0.9351, 0.3401, -0.09966, 0.9351, 0.3401, -0.09966, 0.9351, 0.3401, -0.09966, 0.7253, 0.2643, -0.6357, 0.7253, 0.2643, -0.6357, 0.7253, 0.2643, -0.6357, 0.7253, 0.2643, -0.6357, -0.8369, 0.3096, -0.4513, -0.8369, 0.3096, -0.4513, -0.8369, 0.3096, -0.4513, -0.8369, 0.3096, -0.4513, -0.928, -0.361, -0.09197, -0.928, -0.361, -0.09197, -0.928, -0.361, -0.09197, -0.928, -0.361, -0.09197, -0.928, -0.361, -0.09197, 0.1997, -0.6951, -0.6906, 0.1997, -0.6951, -0.6906, 0.1997, -0.6951, -0.6906, 0.1997, -0.6951, -0.6906, -0.3265, -0.6855, -0.6507, -0.3265, -0.6855, -0.6507, -0.3265, -0.6855, -0.6507, -0.3265, -0.6855, -0.6507, 0.3011, -0.8382, -0.4547, 0.3011, -0.8382, -0.4547, 0.3011, -0.8382, -0.4547, 0.3011, -0.8382, -0.4547, -0.2938, 0.9079, 0.2991, -0.2938, 0.9079, 0.2991, -0.2938, 0.9079, 0.2991, -0.2938, 0.9079, 0.2991, 0.4002, 0.8867, 0.2314, 0.4002, 0.8867, 0.2314, 0.4002, 0.8867, 0.2314, 0.4002, 0.8867, 0.2314, 0.0001835, -0.0003099, -1.0, 8.459e-05, -0.0002499, -1.0, -1.106e-05, -0.0004994, -1.0, -2.221e-05, -0.0006699, -1.0, -2.221e-05, -0.0006699, -1.0, -0.3372, -0.785, -0.5197, -0.3372, -0.785, -0.5197, -0.3372, -0.785, -0.5197, -0.3372, -0.785, -0.5197, -0.7106, -0.306, 0.6335, -0.7106, -0.306, 0.6335, -0.7106, -0.306, 0.6335, -0.7106, -0.306, 0.6335, 0.0216, -0.03263, 0.9992, 0.0216, -0.03263, 0.9992, 0.0216, -0.03263, 0.9992, 0.0216, -0.03263, 0.9992, 0.9056, -0.298, 0.3018, 0.9056, -0.298, 0.3018, 0.9056, -0.298, 0.3018, 0.9056, -0.298, 0.3018, -0.8029, -0.2597, -0.5366, -0.8029, -0.2597, -0.5366, -0.8029, -0.2597, -0.5366, -0.8029, -0.2597, -0.5366, 0.2946, 0.8177, 0.4945, 0.2946, 0.8177, 0.4945, 0.2946, 0.8177, 0.4945, 0.2946, 0.8177, 0.4945, -0.899, -0.3261, 0.2922, -0.899, -0.3261, 0.2922, -0.899, -0.3261, 0.2922, -0.899, -0.3261, 0.2922, 0.8487, 0.2899, 0.4423, 0.8487, 0.2899, 0.4423, 0.8487, 0.2899, 0.4423, 0.8487, 0.2899, 0.4423, 0.6923, 0.1618, 0.7032, 0.6923, 0.1618, 0.7032, 0.6923, 0.1618, 0.7032, 0.6923, 0.1618, 0.7032, 0.8472, -0.2913, 0.4443, 0.8472, -0.2913, 0.4443, 0.8472, -0.2913, 0.4443, 0.8472, -0.2913, 0.4443, 0.003715, 0.9569, 0.2905, 0.003715, 0.9569, 0.2905, 0.003715, 0.9569, 0.2905, 0.003715, 0.9569, 0.2905, -0.0002558, 0.855, 0.5186, -0.0002558, 0.855, 0.5186, -0.0002558, 0.855, 0.5186, -0.0002558, 0.855, 0.5186, 0.9704, -0.206, -0.126, 0.9704, -0.206, -0.126, 0.9704, -0.206, -0.126, 0.9704, -0.206, -0.126, 0.01325, -0.7202, -0.6936, 0.01325, -0.7202, -0.6936, 0.01325, -0.7202, -0.6936, 0.01325, -0.7202, -0.6936, 1.089e-07, -0.298, 0.9546, 1.089e-07, -0.298, 0.9546, 1.089e-07, -0.298, 0.9546, 1.089e-07, -0.298, 0.9546, 0.001001, -0.996, -0.08952, 2.197e-05, -0.9958, -0.0912, 2.197e-05, -0.9958, -0.0912, 0.0009903, -0.996, -0.08954, -7.449e-08, -0.7516, -0.6596, -7.449e-08, -0.7516, -0.6596, -7.449e-08, -0.7516, -0.6596, -7.449e-08, -0.7516, -0.6596, 0.004891, -0.8904, -0.4552, 0.004891, -0.8904, -0.4552, 0.004891, -0.8904, -0.4552, 0.004891, -0.8904, -0.4552, 0.0009903, -0.996, -0.08954, 0.00198, -0.9961, -0.08784, 0.00198, -0.9961, -0.08784, 0.001001, -0.996, -0.08952, -0.005862, 0.7734, 0.6339, -0.005862, 0.7734, 0.6339, -0.005862, 0.7734, 0.6339, -0.005862, 0.7734, 0.6339, -0.01036, -0.002271, 0.9999, -0.01036, -0.002271, 0.9999, -0.01036, -0.002271, 0.9999, -0.01036, -0.002271, 0.9999, 0.08296, -0.007221, 0.9965, 0.08296, -0.007221, 0.9965, 0.08296, -0.007221, 0.9965, 0.08296, -0.007221, 0.9965, 0.002773, -0.9863, -0.1649, 0.002773, -0.9863, -0.1649, 0.002773, -0.9863, -0.1649, 0.002773, -0.9863, -0.1649, -0.9567, -0.2659, -0.1184, -0.9567, -0.2659, -0.1184, -0.9567, -0.2659, -0.1184, -0.9567, -0.2659, -0.1184, 0.004802, 0.4935, -0.8698, 0.004802, 0.4935, -0.8698, 0.004802, 0.4935, -0.8698, 0.004802, 0.4935, -0.8698, 0.001139, -0.8106, 0.5855, 0.001139, -0.8106, 0.5855, 0.001139, -0.8106, 0.5855, 0.001139, -0.8106, 0.5855, 0.2728, 0.2685, 0.9238, 0.2728, 0.2685, 0.9238, 0.2728, 0.2685, 0.9238, 0.2728, 0.2685, 0.9238, 0.3302, -0.8093, 0.4859, 0.3302, -0.8093, 0.4859, 0.3302, -0.8093, 0.4859, 0.3302, -0.8093, 0.4859, -1.125e-05, 0.0004995, -1.0, 1.122e-05, 0.0004995, -1.0, -8.447e-05, 0.0002499, -1.0, 8.449e-05, 0.0002499, -1.0, -0.3373, -0.8212, 0.4603, -0.3373, -0.8212, 0.4603, -0.3373, -0.8212, 0.4603, -0.3373, -0.8212, 0.4603, -0.3254, 0.844, -0.4265, -0.3254, 0.844, -0.4265, -0.3254, 0.844, -0.4265, -0.3254, 0.844, -0.4265, 0.02087, 0.003679, 0.9998, 0.02087, 0.003679, 0.9998, 0.02087, 0.003679, 0.9998, 0.02087, 0.003679, 0.9998, 0.3432, 0.806, -0.4822, 0.3432, 0.806, -0.4822, 0.3432, 0.806, -0.4822, 0.3432, 0.806, -0.4822, -0.3698, -0.7682, 0.5226, -0.3698, -0.7682, 0.5226, -0.3698, -0.7682, 0.5226, -0.3698, -0.7682, 0.5226, -0.2728, 0.2685, 0.9238, -0.2728, 0.2685, 0.9238, -0.2728, 0.2685, 0.9238, -0.2728, 0.2685, 0.9238, -0.7253, -0.2643, -0.6357, -0.7253, -0.2643, -0.6357, -0.7253, -0.2643, -0.6357, -0.7253, -0.2643, -0.6357, 0.3839, 0.9214, -0.06008, 0.3891, 0.9193, -0.05914, 0.3948, 0.9169, -0.05808, 0.3948, 0.9169, -0.05808, -8.447e-05, 0.0002499, -1.0, 1.122e-05, 0.0004995, -1.0, 2.235e-05, 0.00067, -1.0, 2.235e-05, 0.00067, -1.0, -0.0001836, 0.00031, -1.0, -0.0234, -0.02846, 0.9993, -0.0234, -0.02846, 0.9993, -0.0234, -0.02846, 0.9993, -0.0234, -0.02846, 0.9993, -0.8948, -0.2726, -0.3537, -0.8948, -0.2726, -0.3537, -0.8948, -0.2726, -0.3537, -0.8948, -0.2726, -0.3537, -0.9417, -0.3353, -0.02584, -0.9417, -0.3353, -0.02584, -0.9417, -0.3353, -0.02584, -0.9417, -0.3353, -0.02584, 0.9435, -0.3224, -0.07679, 0.9435, -0.3224, -0.07679, 0.9435, -0.3224, -0.07679, 0.9435, -0.3224, -0.07679, -0.006506, -0.06364, 0.998, -0.006506, -0.06364, 0.998, -0.006506, -0.06364, 0.998, -0.006506, -0.06364, 0.998, 0.8396, -0.2789, -0.4662, 0.8396, -0.2789, -0.4662, 0.8396, -0.2789, -0.4662, 0.8396, -0.2789, -0.4662, 0.2783, 0.7266, -0.6282, 0.2783, 0.7266, -0.6282, 0.2783, 0.7266, -0.6282, 0.2783, 0.7266, -0.6282, -0.3497, 0.9324, -0.09175, -0.3497, 0.9324, -0.09175, -0.3497, 0.9324, -0.09175, -0.3497, 0.9324, -0.09175, 0.9284, 0.358, -0.09926, 0.9284, 0.358, -0.09926, 0.9284, 0.358, -0.09926, 0.9284, 0.358, -0.09926, 0.9284, 0.358, -0.09926, -0.2783, -0.7266, -0.6282, -0.2783, -0.7266, -0.6282, -0.2783, -0.7266, -0.6282, -0.2783, -0.7266, -0.6282, 0.6964, 0.2954, -0.6541, 0.6964, 0.2954, -0.6541, 0.6964, 0.2954, -0.6541, 0.6964, 0.2954, -0.6541, 0.3686, -0.9254, -0.0881, 0.3686, -0.9254, -0.0881, 0.3686, -0.9254, -0.0881, 0.3686, -0.9254, -0.0881, 0.3686, -0.9254, -0.0881, -0.7218, -0.1991, -0.6629, -0.7218, -0.1991, -0.6629, -0.7218, -0.1991, -0.6629, -0.7218, -0.1991, -0.6629, -0.9278, 0.3613, -0.09243, -0.9278, 0.3613, -0.09243, -0.9278, 0.3613, -0.09243, -0.9279, 0.3612, -0.09243, -0.9279, 0.3611, -0.09242, 0.3143, 0.7245, -0.6135, 0.3143, 0.7245, -0.6135, 0.3143, 0.7245, -0.6135, 0.3143, 0.7245, -0.6135, -0.2931, 0.7611, -0.5786, -0.2931, 0.7611, -0.5786, -0.2931, 0.7611, -0.5786, -0.2931, 0.7611, -0.5786, 0.3705, 0.8284, -0.42, 0.3705, 0.8284, -0.42, 0.3705, 0.8284, -0.42, 0.3705, 0.8284, -0.42, -0.3962, -0.8786, 0.2665, -0.3962, -0.8786, 0.2665, -0.3962, -0.8786, 0.2665, -0.3962, -0.8786, 0.2665, 0.3407, -0.9007, 0.2696, 0.3407, -0.9007, 0.2696, 0.3407, -0.9007, 0.2696, 0.3407, -0.9007, 0.2696, 0.0001833, 0.00031, -1.0, -2.259e-05, 0.00067, -1.0, -2.259e-05, 0.00067, -1.0, -1.125e-05, 0.0004995, -1.0, 8.449e-05, 0.0002499, -1.0, -0.3099, 0.843, -0.4397, -0.3099, 0.843, -0.4397, -0.3099, 0.843, -0.4397, -0.3099, 0.843, -0.4397, 0.9401, 0.2616, 0.2184, 0.9401, 0.2616, 0.2184, 0.9401, 0.2616, 0.2184, 0.9401, 0.2616, 0.2184, 0.8377, -0.2445, -0.4884, 0.8377, -0.2445, -0.4884, 0.8377, -0.2445, -0.4884, 0.8377, -0.2445, -0.4884, -0.8467, -0.2929, 0.4442, -0.8467, -0.2929, 0.4442, -0.8467, -0.2929, 0.4442, -0.8467, -0.2929, 0.4442, -0.8257, 0.3073, -0.4731, -0.8257, 0.3073, -0.4731, -0.8257, 0.3073, -0.4731, -0.8257, 0.3073, -0.4731, 0.2912, -0.8181, 0.4959, 0.2912, -0.8181, 0.4959, 0.2912, -0.8181, 0.4959, 0.2912, -0.8181, 0.4959, -0.7022, 0.1866, 0.6871, -0.7022, 0.1866, 0.6871, -0.7022, 0.1866, 0.6871, -0.7022, 0.1866, 0.6871, -0.8605, 0.2745, 0.4292, -0.8605, 0.2745, 0.4292, -0.8605, 0.2745, 0.4292, -0.8605, 0.2745, 0.4292, 0.7128, -0.2628, 0.6503, 0.7128, -0.2628, 0.6503, 0.7128, -0.2628, 0.6503, 0.7128, -0.2628, 0.6503, 0.936, -0.3449, -0.06994, 0.936, -0.3449, -0.06994, 0.936, -0.3449, -0.06994, 0.936, -0.3449, -0.06994, 0.936, -0.3449, -0.06994, -0.01559, -0.9527, 0.3034, -0.01559, -0.9527, 0.3034, -0.01559, -0.9527, 0.3034, -0.01559, -0.9527, 0.3034, -0.01042, -0.8607, 0.5089, -0.01042, -0.8607, 0.5089, -0.01042, -0.8607, 0.5089, -0.01042, -0.8607, 0.5089, 0.9682, 0.2133, -0.1307, 0.9682, 0.2133, -0.1307, 0.9682, 0.2133, -0.1307, 0.9682, 0.2133, -0.1307, 0.0204, 0.7562, -0.6541, 0.0204, 0.7562, -0.6541, 0.0204, 0.7562, -0.6541, 0.0204, 0.7562, -0.6541, -1.106e-05, -0.0004994, -1.0, 8.459e-05, -0.0002499, -1.0, -8.451e-05, -0.0002499, -1.0, 1.115e-05, -0.0004995, -1.0, 0.01222, 0.9965, -0.08314, 0.01227, 0.9965, -0.08315, 0.006499, 0.9966, -0.08246, 0.006499, 0.9966, -0.08246, -5.802e-08, 0.7516, -0.6596, -5.802e-08, 0.7516, -0.6596, -5.802e-08, 0.7516, -0.6596, -5.802e-08, 0.7516, -0.6596, 0.02683, 0.8807, -0.4728, 0.02683, 0.8807, -0.4728, 0.02683, 0.8807, -0.4728, 0.02683, 0.8807, -0.4728, 0.01227, 0.9965, -0.08315, 0.01222, 0.9965, -0.08314, 0.01797, 0.9963, -0.08382, 0.01797, 0.9963, -0.08382, -0.00514, -0.8091, 0.5876, -0.00514, -0.8091, 0.5876, -0.00514, -0.8091, 0.5876, -0.00514, -0.8091, 0.5876, 0.003098, -0.02343, 0.9997, 0.003098, -0.02343, 0.9997, 0.003098, -0.02343, 0.9997, 0.003098, -0.02343, 0.9997, 1.089e-07, 0.298, 0.9546, 1.089e-07, 0.298, 0.9546, 1.089e-07, 0.298, 0.9546, 1.089e-07, 0.298, 0.9546, -0.004197, 0.006006, 1.0, -0.004197, 0.006006, 1.0, -0.004197, 0.006006, 1.0, -0.004197, 0.006006, 1.0, -0.0009319, 0.9904, -0.1382, -0.0009319, 0.9904, -0.1382, -0.0009319, 0.9904, -0.1382, -0.0009319, 0.9904, -0.1382, -0.9672, 0.2505, -0.04192, -0.9672, 0.2505, -0.04192, -0.9672, 0.2505, -0.04192, -0.9672, 0.2505, -0.04192, 0.01091, -0.5077, -0.8615, 0.01091, -0.5077, -0.8615, 0.01091, -0.5077, -0.8615, 0.01091, -0.5077, -0.8615, -0.006904, 0.8112, 0.5847, -0.006904, 0.8112, 0.5847, -0.006904, 0.8112, 0.5847, -0.006904, 0.8112, 0.5847, -0.8264, -0.08966, -0.5559, -0.8264, -0.08966, -0.5559, -0.8264, -0.08966, -0.5559, -0.8264, -0.08966, -0.5559, -0.7209, -0.1104, -0.6842, -0.7209, -0.1104, -0.6842, -0.7209, -0.1104, -0.6842, -0.7209, -0.1104, -0.6842, 0.8713, 0.002415, -0.4907, 0.8713, 0.002415, -0.4907, 0.8713, 0.002415, -0.4907, 0.8713, 0.002415, -0.4907, 0.7204, -0.003372, -0.6935, 0.7204, -0.003372, -0.6935, 0.7204, -0.003372, -0.6935, 0.7204, -0.003372, -0.6935, 0.9949, -0.01135, -0.09983, 0.9957, -0.004276, -0.09202, 0.9957, -0.004276, -0.09202, 0.9953, -0.007888, -0.09601, 0.7438, 0.0, -0.6685, 0.7438, 0.0, -0.6685, 0.7438, 0.0, -0.6685, 0.7438, 0.0, -0.6685, -0.9959, -0.000389, -0.09081, -0.9959, -0.000389, -0.09081, -0.9959, -0.000389, -0.09081, -0.9959, -0.000389, -0.09081, -0.7438, 0.0, -0.6685, -0.7438, 0.0, -0.6685, -0.7438, 0.0, -0.6685, -0.7438, 0.0, -0.6685, 0.8751, -0.01027, -0.4839, 0.8751, -0.01027, -0.4839, 0.8751, -0.01027, -0.4839, 0.8751, -0.01027, -0.4839, 0.9953, -0.007888, -0.09601, 0.9949, -0.01153, -0.1, 0.9949, -0.01153, -0.1, 0.9949, -0.01135, -0.09983, -0.9179, -0.08915, -0.3866, -0.9179, -0.08915, -0.3866, -0.9179, -0.08915, -0.3866, -0.9179, -0.08915, -0.3866, -0.9991, -0.02833, -0.03202, -0.9991, -0.02833, -0.03202, -0.9991, -0.02833, -0.03202, -0.9991, -0.02833, -0.03202, -0.7253, -0.0009369, 0.6884, -0.7253, -0.0009369, 0.6884, -0.7253, -0.0009369, 0.6884, -0.7253, -0.0009369, 0.6884, -0.008609, -3.288e-05, 1.0, -0.008609, -3.288e-05, 1.0, -0.008609, -3.288e-05, 1.0, -0.008609, -3.288e-05, 1.0, 0.6738, 0.1213, 0.7289, 0.6738, 0.1213, 0.7289, 0.6738, 0.1213, 0.7289, 0.6738, 0.1213, 0.7289, -0.0234, 0.02978, 0.9993, -0.0234, 0.02978, 0.9993, -0.0234, 0.02978, 0.9993, -0.0234, 0.02978, 0.9993, -0.9476, 0.005862, 0.3195, -0.9476, 0.005862, 0.3195, -0.9476, 0.005862, 0.3195, -0.9476, 0.005862, 0.3195, -0.8832, 0.005225, 0.469, -0.8832, 0.005225, 0.469, -0.8832, 0.005225, 0.469, -0.8832, 0.005225, 0.469, 0.968, 0.08319, 0.2369, 0.968, 0.08319, 0.2369, 0.968, 0.08319, 0.2369, 0.968, 0.08319, 0.2369, 0.8835, 0.001924, 0.4684, 0.8835, 0.001924, 0.4684, 0.8835, 0.001924, 0.4684, 0.8835, 0.001924, 0.4684, 8.449e-05, 0.0002499, -1.0, -8.447e-05, 0.0002499, -1.0, -8.451e-05, -0.0002499, -1.0, 8.459e-05, -0.0002499, -1.0, 1.017e-07, 0.0, 1.0, 1.017e-07, 0.0, 1.0, 1.017e-07, 0.0, 1.0, 1.017e-07, 0.0, 1.0, 0.0001833, 0.00031, -1.0, 8.449e-05, 0.0002499, -1.0, 8.459e-05, -0.0002499, -1.0, 0.0001835, -0.0003099, -1.0, -8.447e-05, 0.0002499, -1.0, -0.0001836, 0.00031, -1.0, -0.0001836, -0.00031, -1.0, -8.451e-05, -0.0002499, -1.0, -0.304, 0.0, 0.9527, -0.304, 0.0, 0.9527, -0.304, 0.0, 0.9527, -0.304, 0.0, 0.9527, 0.304, 0.0, 0.9527, 0.304, 0.0, 0.9527, 0.304, 0.0, 0.9527, 0.304, 0.0, 0.9527, -0.9099, 0.2792, 0.3069, -0.9099, 0.2792, 0.3069, -0.9099, 0.2792, 0.3069, -0.9099, 0.2792, 0.3069, 0.667, -0.667, -0.3318, 0.667, -0.667, -0.3318, 0.667, -0.667, -0.3318, -0.6658, -0.6658, -0.337, -0.6658, -0.6658, -0.337, -0.6658, -0.6658, -0.337, 0.6692, 0.6692, -0.323, 0.6692, 0.6692, -0.323, 0.6692, 0.6692, -0.323, -0.6657, 0.6657, -0.3371, -0.6657, 0.6657, -0.3371, -0.6657, 0.6657, -0.3371, 0.7803, -0.6254, 0.0, 0.7803, -0.6254, 0.0, 0.7803, -0.6254, 0.0, 0.7803, -0.6254, 0.0, 0.7071, -0.7071, 0.0, 0.7071, -0.7071, 0.0, 0.7071, -0.7071, 0.0, 0.7071, -0.7071, 0.0, 0.7803, 0.6254, 0.0, 0.7803, 0.6254, 0.0, 0.7803, 0.6254, 0.0, 0.7803, 0.6254, 0.0, 0.7236, 0.6903, 0.0, 0.7236, 0.6903, 0.0, 0.7236, 0.6903, 0.0, 0.7236, 0.6903, 0.0, 0.7253, -0.2643, -0.6357, 0.7253, -0.2643, -0.6357, 0.7253, -0.2643, -0.6357, 0.7253, -0.2643, -0.6357, 0.606, -0.5926, -0.5306, 0.606, -0.5926, -0.5306, 0.606, -0.5926, -0.5306, 0.606, -0.5926, -0.5306, -0.606, -0.5926, -0.5306, -0.606, -0.5926, -0.5306, -0.606, -0.5926, -0.5306, -0.606, -0.5926, -0.5306, 0.606, 0.5926, -0.5306, 0.606, 0.5926, -0.5306, 0.606, 0.5926, -0.5306, 0.606, 0.5926, -0.5306, -0.606, 0.5926, -0.5306, -0.606, 0.5926, -0.5306, -0.606, 0.5926, -0.5306, -0.606, 0.5926, -0.5306, -0.6732, 0.7394, 0.0, -0.6732, 0.7394, 0.0, -0.6732, 0.7394, 0.0, -0.6732, 0.7394, 0.0, -0.7071, 0.7071, 0.0, -0.7071, 0.7071, 0.0, -0.7071, 0.7071, 0.0, -0.7071, 0.7071, 0.0, 0.6732, -0.7394, 0.0, 0.6732, -0.7394, 0.0, 0.6732, -0.7394, 0.0, 0.6732, -0.7394, 0.0, -0.7071, -0.7071, 0.0, -0.7071, -0.7071, 0.0, -0.7071, -0.7071, 0.0, -0.7071, -0.7071, 0.0, -0.7236, -0.6903, 0.0, -0.7236, -0.6903, 0.0, -0.7236, -0.6903, 0.0, -0.7236, -0.6903, 0.0, -0.7803, -0.6254, 0.0, -0.7803, -0.6254, 0.0, -0.7803, -0.6254, 0.0, -0.7803, -0.6254, 0.0, -0.7803, 0.6254, 0.0, -0.7803, 0.6254, 0.0, -0.7803, 0.6254, 0.0, -0.7803, 0.6254, 0.0, -0.7236, 0.6903, 0.0, -0.7236, 0.6903, 0.0, -0.7236, 0.6903, 0.0, -0.7236, 0.6903, 0.0, 0.7236, -0.6903, 0.0, 0.7236, -0.6903, 0.0, 0.7236, -0.6903, 0.0, 0.7236, -0.6903, 0.0, 0.6732, 0.7394, 0.0, 0.6732, 0.7394, 0.0, 0.6732, 0.7394, 0.0, 0.6732, 0.7394, 0.0, 0.7071, 0.7071, 0.0, 0.7071, 0.7071, 0.0, 0.7071, 0.7071, 0.0, 0.7071, 0.7071, 0.0, -0.6732, -0.7394, 0.0, -0.6732, -0.7394, 0.0, -0.6732, -0.7394, 0.0, -0.6732, -0.7394, 0.0])] * 3)])

# ---- objects
ob_cube = bpy.data.objects.new('Cube', me_cube_001)
ob_light = bpy.data.objects.new('Light', light_light_001)

# ---- transforms, parenting, visibility, modifiers, constraints
ob_cube.location = (0.0, 0.0, 0.7574)
ob_cube.rotation_euler = (-1.629e-07, 0.0, 0.0)
ob_cube.color = (0.8, 0.8, 0.8, 1.0)
ob_cube.lineart.crease_threshold = 0.0
ob_light.location = (4.076, 1.005, 5.904)
ob_light.rotation_euler = (0.6503, 0.05522, 1.866)
ob_light.color = (0.8, 0.8, 0.8, 1.0)
ob_light.lineart.crease_threshold = 0.0

# ---- collection membership
col_collection.objects.link(ob_cube)
col_collection.objects.link(ob_light)

# ---- scene / render settings (as saved in the file)
scene.frame_start = 1; scene.frame_end = 250; scene.frame_set(1)
scene.render.engine = 'BLENDER_EEVEE_NEXT'
scene.cycles.use_denoising = False
scene.cycles.samples = 128
scene.cycles.sampling_pattern = 'TABULATED_SOBOL'
scene.cycles.use_adaptive_sampling = False
scene.cycles.use_light_tree = False
scene.view_settings.view_transform = 'Filmic'
bpy.context.view_layer.update()

# ---- added for rendering (the .blend has no active camera): camera
cam_auto = bpy.data.cameras.new('AutoCamera')
cam_auto.lens = 50.0
cam_auto.sensor_width = 36.0
cam_auto.clip_end = 1000.0
ob_auto_camera = bpy.data.objects.new('AutoCamera', cam_auto)
scene.collection.objects.link(ob_auto_camera)
ob_auto_camera.location = (4.16037, -4.83178, 3.73794)
ob_auto_camera.rotation_euler = (1.09748, -7.21219e-08, 0.694738)
scene.camera = ob_auto_camera
bpy.context.view_layer.update()
